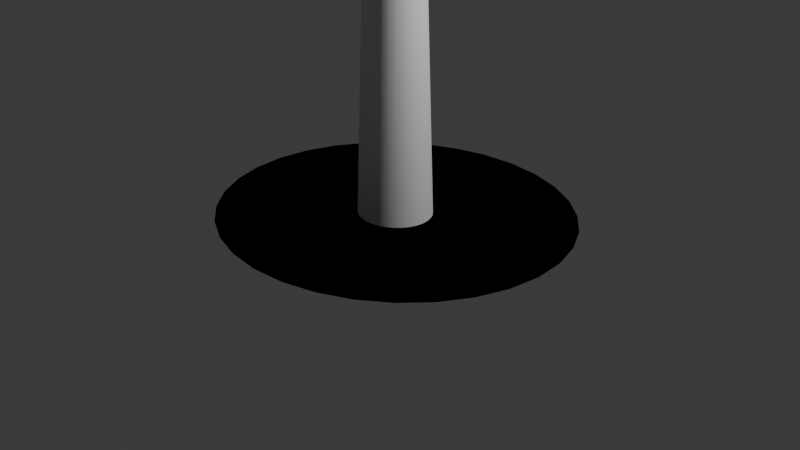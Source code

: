 # Source: 4th_glass.blend  (saved by Blender 4.2.66; exported with 4.5.12 LTS)
import bpy
from mathutils import Matrix  # noqa: F401  (used for matrix-valued properties, if any)

bpy.ops.wm.read_factory_settings(use_empty=True)
scene = bpy.context.scene
scene.name = 'Scene'

# ---- collections
col_collection = bpy.data.collections.new('Collection'); scene.collection.children.link(col_collection)

# ---- node groups
ng_smooth_by_angle = bpy.data.node_groups.new('Smooth by Angle', 'GeometryNodeTree')
_s = ng_smooth_by_angle.interface.new_socket(name='Mesh', in_out='OUTPUT', socket_type='NodeSocketGeometry')
_s = ng_smooth_by_angle.interface.new_socket(name='Mesh', in_out='INPUT', socket_type='NodeSocketGeometry')
_s = ng_smooth_by_angle.interface.new_socket(name='Angle', in_out='INPUT', socket_type='NodeSocketFloat')
_s.subtype = 'ANGLE'
_s.default_value = 0.5236
_s.min_value = 0.0
_s.max_value = 3.142
_s.description = 'Maximum face angle for smooth edges'
_s = ng_smooth_by_angle.interface.new_socket(name='Ignore Sharpness', in_out='INPUT', socket_type='NodeSocketBool')
_s.force_non_field = True
ng_smooth_by_angle.description = 'Set the sharpness of mesh edges based on the angle between the neighboring faces'
ng_smooth_by_angle.is_modifier = True
_N = ng_smooth_by_angle.nodes; _L = ng_smooth_by_angle.links
n0 = _N.new('GeometryNodeSetShadeSmooth'); n0.name = 'Set Shade Smooth'; n0.location = (120, -80)
n0.domain = 'EDGE'
n1 = _N.new('GeometryNodeSetShadeSmooth'); n1.name = 'Set Shade Smooth.001'; n1.location = (300, -80)
n2 = _N.new('NodeGroupOutput'); n2.name = 'Group Output'; n2.location = (480, -80)
n3 = _N.new('GeometryNodeInputMeshEdgeAngle'); n3.name = 'Edge Angle'; n3.location = (-440, -240)
n4 = _N.new('NodeGroupInput'); n4.name = 'Group Input'; n4.location = (-80, -80)
n5 = _N.new('GeometryNodeInputEdgeSmooth'); n5.name = 'Is Edge Smooth'; n5.location = (-260, -120)
n6 = _N.new('GeometryNodeInputShadeSmooth'); n6.name = 'Is Shade Smooth'; n6.location = (-440, -397)
n7 = _N.new('FunctionNodeCompare'); n7.name = 'Compare'; n7.location = (-260, -260)
n7.operation = 'LESS_EQUAL'
n7.inputs[6].default_value = (0.0, 0.0, 0.0, 0.0)
n7.inputs[7].default_value = (0.0, 0.0, 0.0, 0.0)
n8 = _N.new('FunctionNodeBooleanMath'); n8.name = 'Boolean Math.001'; n8.location = (-80, -260)
n9 = _N.new('NodeGroupInput'); n9.name = 'Group Input.001'; n9.location = (-440, -329)
n10 = _N.new('NodeGroupInput'); n10.name = 'Group Input.002'; n10.location = (-259, -189)
n11 = _N.new('FunctionNodeBooleanMath'); n11.name = 'Boolean Math'; n11.location = (-80, -149)
n11.operation = 'OR'
n12 = _N.new('FunctionNodeBooleanMath'); n12.name = 'Boolean Math.002'; n12.location = (-260, -380)
n12.operation = 'OR'
n13 = _N.new('NodeGroupInput'); n13.name = 'Group Input.003'; n13.location = (-440, -460)
_L.new(n3.outputs[0], n7.inputs[0])
_L.new(n1.outputs[0], n2.inputs[0])
_L.new(n9.outputs[1], n7.inputs[1])
_L.new(n7.outputs[0], n8.inputs[0])
_L.new(n4.outputs[0], n0.inputs[0])
_L.new(n0.outputs[0], n1.inputs[0])
_L.new(n8.outputs[0], n0.inputs[2])
_L.new(n10.outputs[2], n11.inputs[1])
_L.new(n5.outputs[0], n11.inputs[0])
_L.new(n11.outputs[0], n0.inputs[1])
_L.new(n13.outputs[2], n12.inputs[1])
_L.new(n6.outputs[0], n12.inputs[0])
_L.new(n12.outputs[0], n8.inputs[1])
n2.is_active_output = True

# ---- world
world_world = bpy.data.worlds.new('World'); scene.world = world_world
world_world.use_nodes = True; world_world.node_tree.nodes.clear()
_N = world_world.node_tree.nodes; _L = world_world.node_tree.links
n0 = _N.new('ShaderNodeOutputWorld'); n0.name = 'World Output'; n0.location = (300, 300)
n1 = _N.new('ShaderNodeBackground'); n1.name = 'Background'; n1.location = (10, 300)
n1.inputs[0].default_value = (0.05088, 0.05088, 0.05088, 1.0)
_L.new(n1.outputs[0], n0.inputs[0])
n0.is_active_output = True
world_world.color = (0.05088, 0.05088, 0.05088)
world_world.sun_shadow_jitter_overblur = 0.0

# ---- cameras
cam_camera = bpy.data.cameras.new('Camera')
cam_camera.clip_end = 100.0
cam_camera.ortho_scale = 7.314

# ---- lights
light_light = bpy.data.lights.new('Light', 'POINT')
light_light.energy = 1000.0
light_light.shadow_soft_size = 0.1

# ---- meshes
me_cylinder_001 = bpy.data.meshes.new('Cylinder.001')
me_cylinder_001.from_pydata([(1.834e-08, 0.3847, -1.433), (0.0, 1.0, 1.0), (0.07505, 0.3773, -1.433), (0.1951, 0.9808, 1.0), (0.1472, 0.3554, -1.433), (0.3827, 0.9239, 1.0), (0.2137, 0.3199, -1.433), (0.5556, 0.8315, 1.0), (0.272, 0.272, -1.433), (0.7071, 0.7071, 1.0), (0.3199, 0.2137, -1.433), (0.8315, 0.5556, 1.0), (0.3554, 0.1472, -1.433), (0.9239, 0.3827, 1.0), (0.3773, 0.07505, -1.433), (0.9808, 0.1951, 1.0), (0.3847, -3.667e-08, -1.433), (1.0, 0.0, 1.0), (0.3773, -0.07505, -1.433), (0.9808, -0.1951, 1.0), (0.3554, -0.1472, -1.433), (0.9239, -0.3827, 1.0), (0.3199, -0.2137, -1.433), (0.8315, -0.5556, 1.0), (0.272, -0.272, -1.433), (0.7071, -0.7071, 1.0), (0.2137, -0.3199, -1.433), (0.5556, -0.8315, 1.0), (0.1472, -0.3554, -1.433), (0.3827, -0.9239, 1.0), (0.07505, -0.3773, -1.433), (0.1951, -0.9808, 1.0), (1.834e-08, -0.3847, -1.433), (0.0, -1.0, 1.0), (-0.07505, -0.3773, -1.433), (-0.1951, -0.9808, 1.0), (-0.1472, -0.3554, -1.433), (-0.3827, -0.9239, 1.0), (-0.2137, -0.3199, -1.433), (-0.5556, -0.8315, 1.0), (-0.272, -0.272, -1.433), (-0.7071, -0.7071, 1.0), (-0.3199, -0.2137, -1.433), (-0.8315, -0.5556, 1.0), (-0.3554, -0.1472, -1.433), (-0.9239, -0.3827, 1.0), (-0.3773, -0.07505, -1.433), (-0.9808, -0.1951, 1.0), (-0.3847, -3.667e-08, -1.433), (-1.0, 0.0, 1.0), (-0.3773, 0.07505, -1.433), (-0.9808, 0.1951, 1.0), (-0.3554, 0.1472, -1.433), (-0.9239, 0.3827, 1.0), (-0.3199, 0.2137, -1.433), (-0.8315, 0.5556, 1.0), (-0.272, 0.272, -1.433), (-0.7071, 0.7071, 1.0), (-0.2137, 0.3199, -1.433), (-0.5556, 0.8315, 1.0), (-0.1472, 0.3554, -1.433), (-0.3827, 0.9239, 1.0), (-0.07505, 0.3773, -1.433), (-0.1951, 0.9808, 1.0), (0.9338, 4.695, 1.0), (-1.129e-07, 4.787, 1.0), (1.832, 4.422, 1.0), (2.659, 3.98, 1.0), (3.385, 3.385, 1.0), (3.98, 2.659, 1.0), (4.422, 1.832, 1.0), (4.695, 0.9338, 1.0), (4.787, 2.257e-07, 1.0), (4.695, -0.9338, 1.0), (4.422, -1.832, 1.0), (3.98, -2.659, 1.0), (3.385, -3.385, 1.0), (2.659, -3.98, 1.0), (1.832, -4.422, 1.0), (0.9338, -4.695, 1.0), (-1.129e-07, -4.787, 1.0), (-0.9338, -4.695, 1.0), (-1.832, -4.422, 1.0), (-2.659, -3.98, 1.0), (-3.385, -3.385, 1.0), (-3.98, -2.659, 1.0), (-4.422, -1.832, 1.0), (-4.695, -0.9338, 1.0), (-4.787, 2.257e-07, 1.0), (-4.695, 0.9338, 1.0), (-4.422, 1.832, 1.0), (-3.98, 2.659, 1.0), (-3.385, 3.385, 1.0), (-2.659, 3.98, 1.0), (-1.832, 4.422, 1.0), (-0.9338, 4.695, 1.0), (-1.746e-09, 1.059, -1.771), (0.2065, 1.038, -1.771), (0.4051, 0.978, -1.771), (0.5881, 0.8802, -1.771), (0.7485, 0.7485, -1.771), (0.8802, 0.5881, -1.771), (0.978, 0.4051, -1.771), (1.038, 0.2065, -1.771), (1.059, 1.079e-07, -1.771), (1.038, -0.2065, -1.771), (0.978, -0.4051, -1.771), (0.8802, -0.5881, -1.771), (0.7485, -0.7485, -1.771), (0.5881, -0.8802, -1.771), (0.4051, -0.978, -1.771), (0.2065, -1.038, -1.771), (-1.746e-09, -1.059, -1.771), (-0.2065, -1.038, -1.771), (-0.4051, -0.978, -1.771), (-0.5881, -0.8802, -1.771), (-0.7485, -0.7485, -1.771), (-0.8802, -0.5881, -1.771), (-0.978, -0.4051, -1.771), (-1.038, -0.2065, -1.771), (-1.059, 1.079e-07, -1.771), (-1.038, 0.2065, -1.771), (-0.978, 0.4051, -1.771), (-0.8802, 0.5881, -1.771), (-0.7485, 0.7485, -1.771), (-0.5881, 0.8802, -1.771), (-0.4051, 0.978, -1.771), (-0.2065, 1.038, -1.771), (0.01183, 1.09, -1.77), (0.2215, 1.069, -1.77), (0.4232, 1.008, -1.77), (0.609, 0.9084, -1.77), (0.7719, 0.7747, -1.77), (0.9056, 0.6119, -1.77), (1.005, 0.426, -1.77), (1.066, 0.2244, -1.77), (1.087, 0.01468, -1.77), (1.066, -0.195, -1.77), (1.005, -0.3967, -1.77), (0.9056, -0.5825, -1.77), (0.7719, -0.7454, -1.77), (0.609, -0.8791, -1.77), (0.4232, -0.9784, -1.77), (0.2215, -1.04, -1.77), (0.01183, -1.06, -1.77), (-0.1979, -1.04, -1.77), (-0.3995, -0.9784, -1.77), (-0.5854, -0.8791, -1.77), (-0.7482, -0.7454, -1.77), (-0.8819, -0.5825, -1.77), (-0.9812, -0.3967, -1.77), (-1.042, -0.195, -1.77), (-1.063, 0.01468, -1.77), (-1.042, 0.2244, -1.77), (-0.9812, 0.426, -1.77), (-0.8819, 0.6119, -1.77), (-0.7482, 0.7747, -1.77), (-0.5854, 0.9084, -1.77), (-0.3995, 1.008, -1.77), (-0.1979, 1.069, -1.77), (0.2245, 1.302, -2.073), (0.4342, 1.282, -2.073), (0.6358, 1.221, -2.073), (0.8217, 1.121, -2.073), (0.9846, 0.9876, -2.073), (1.118, 0.8247, -2.073), (1.218, 0.6389, -2.073), (1.279, 0.4372, -2.073), (1.299, 0.2275, -2.073), (1.279, 0.01784, -2.073), (1.218, -0.1838, -2.073), (1.118, -0.3696, -2.073), (0.9846, -0.5325, -2.073), (0.8217, -0.6662, -2.073), (0.6358, -0.7655, -2.073), (0.4342, -0.8267, -2.073), (0.2245, -0.8474, -2.073), (0.01479, -0.8267, -2.073), (-0.1868, -0.7655, -2.073), (-0.3727, -0.6662, -2.073), (-0.5356, -0.5325, -2.073), (-0.6692, -0.3696, -2.073), (-0.7686, -0.1838, -2.073), (-0.8297, 0.01784, -2.073), (-0.8504, 0.2275, -2.073), (-0.8297, 0.4372, -2.073), (-0.7686, 0.6389, -2.073), (-0.6692, 0.8247, -2.073), (-0.5356, 0.9876, -2.073), (-0.3727, 1.121, -2.073), (-0.1868, 1.221, -2.073), (0.01479, 1.282, -2.073)], [], [(0, 1, 3, 2), (2, 3, 5, 4), (4, 5, 7, 6), (6, 7, 9, 8), (8, 9, 11, 10), (10, 11, 13, 12), (12, 13, 15, 14), (14, 15, 17, 16), (16, 17, 19, 18), (18, 19, 21, 20), (20, 21, 23, 22), (22, 23, 25, 24), (24, 25, 27, 26), (26, 27, 29, 28), (28, 29, 31, 30), (30, 31, 33, 32), (32, 33, 35, 34), (34, 35, 37, 36), (36, 37, 39, 38), (38, 39, 41, 40), (40, 41, 43, 42), (42, 43, 45, 44), (44, 45, 47, 46), (46, 47, 49, 48), (48, 49, 51, 50), (50, 51, 53, 52), (52, 53, 55, 54), (54, 55, 57, 56), (56, 57, 59, 58), (58, 59, 61, 60), (5, 3, 64, 66), (60, 61, 63, 62), (62, 63, 1, 0), (64, 65, 95, 94, 93, 92, 91, 90, 89, 88, 87, 86, 85, 84, 83, 82, 81, 80, 79, 78, 77, 76, 75, 74, 73, 72, 71, 70, 69, 68, 67, 66), (23, 21, 74, 75), (41, 39, 83, 84), (59, 57, 92, 93), (15, 13, 70, 71), (33, 31, 79, 80), (51, 49, 88, 89), (7, 5, 66, 67), (25, 23, 75, 76), (43, 41, 84, 85), (61, 59, 93, 94), (17, 15, 71, 72), (35, 33, 80, 81), (53, 51, 89, 90), (9, 7, 67, 68), (27, 25, 76, 77), (45, 43, 85, 86), (63, 61, 94, 95), (19, 17, 72, 73), (37, 35, 81, 82), (55, 53, 90, 91), (11, 9, 68, 69), (29, 27, 77, 78), (47, 45, 86, 87), (3, 1, 65, 64), (1, 63, 95, 65), (21, 19, 73, 74), (39, 37, 82, 83), (57, 55, 91, 92), (13, 11, 69, 70), (31, 29, 78, 79), (49, 47, 87, 88), (8, 10, 101, 100), (26, 28, 110, 109), (44, 46, 119, 118), (0, 2, 97, 96), (62, 0, 96, 127), (18, 20, 106, 105), (36, 38, 115, 114), (54, 56, 124, 123), (10, 12, 102, 101), (28, 30, 111, 110), (46, 48, 120, 119), (2, 4, 98, 97), (20, 22, 107, 106), (38, 40, 116, 115), (56, 58, 125, 124), (12, 14, 103, 102), (30, 32, 112, 111), (48, 50, 121, 120), (4, 6, 99, 98), (22, 24, 108, 107), (40, 42, 117, 116), (58, 60, 126, 125), (14, 16, 104, 103), (32, 34, 113, 112), (50, 52, 122, 121), (6, 8, 100, 99), (24, 26, 109, 108), (42, 44, 118, 117), (60, 62, 127, 126), (16, 18, 105, 104), (34, 36, 114, 113), (52, 54, 123, 122), (139, 138, 170, 171), (153, 152, 184, 185), (140, 139, 171, 172), (154, 153, 185, 186), (141, 140, 172, 173), (155, 154, 186, 187), (142, 141, 173, 174), (129, 128, 160, 161), (156, 155, 187, 188), (143, 142, 174, 175), (130, 129, 161, 162), (157, 156, 188, 189), (144, 143, 175, 176), (131, 130, 162, 163), (158, 157, 189, 190), (145, 144, 176, 177), (132, 131, 163, 164), (159, 158, 190, 191), (146, 145, 177, 178), (133, 132, 164, 165), (128, 159, 191, 160), (147, 146, 178, 179), (134, 133, 165, 166), (148, 147, 179, 180), (135, 134, 166, 167), (149, 148, 180, 181), (136, 135, 167, 168), (150, 149, 181, 182), (137, 136, 168, 169), (151, 150, 182, 183), (138, 137, 169, 170), (152, 151, 183, 184)])
me_cylinder_001.polygons.foreach_set('use_smooth', [True] * 129)
_uv = me_cylinder_001.uv_layers.new(name='UVMap')
_uv.uv.foreach_set('vector', [1.0, 0.5, 1.0, 1.0, 0.9688, 1.0, 0.9688, 0.5, 0.9688, 0.5, 0.9688, 1.0, 0.9375, 1.0, 0.9375, 0.5, 0.9375, 0.5, 0.9375, 1.0, 0.9062, 1.0, 0.9062, 0.5, 0.9062, 0.5, 0.9062, 1.0, 0.875, 1.0, 0.875, 0.5, 0.875, 0.5, 0.875, 1.0, 0.8438, 1.0, 0.8438, 0.5, 0.8438, 0.5, 0.8438, 1.0, 0.8125, 1.0, 0.8125, 0.5, 0.8125, 0.5, 0.8125, 1.0, 0.7812, 1.0, 0.7812, 0.5, 0.7812, 0.5, 0.7812, 1.0, 0.75, 1.0, 0.75, 0.5, 0.75, 0.5, 0.75, 1.0, 0.7188, 1.0, 0.7188, 0.5, 0.7188, 0.5, 0.7188, 1.0, 0.6875, 1.0, 0.6875, 0.5, 0.6875, 0.5, 0.6875, 1.0, 0.6562, 1.0, 0.6562, 0.5, 0.6562, 0.5, 0.6562, 1.0, 0.625, 1.0, 0.625, 0.5, 0.625, 0.5, 0.625, 1.0, 0.5938, 1.0, 0.5938, 0.5, 0.5938, 0.5, 0.5938, 1.0, 0.5625, 1.0, 0.5625, 0.5, 0.5625, 0.5, 0.5625, 1.0, 0.5312, 1.0, 0.5312, 0.5, 0.5312, 0.5, 0.5312, 1.0, 0.5, 1.0, 0.5, 0.5, 0.5, 0.5, 0.5, 1.0, 0.4688, 1.0, 0.4688, 0.5, 0.4688, 0.5, 0.4688, 1.0, 0.4375, 1.0, 0.4375, 0.5, 0.4375, 0.5, 0.4375, 1.0, 0.4062, 1.0, 0.4062, 0.5, 0.4062, 0.5, 0.4062, 1.0, 0.375, 1.0, 0.375, 0.5, 0.375, 0.5, 0.375, 1.0, 0.3438, 1.0, 0.3438, 0.5, 0.3438, 0.5, 0.3438, 1.0, 0.3125, 1.0, 0.3125, 0.5, 0.3125, 0.5, 0.3125, 1.0, 0.2812, 1.0, 0.2812, 0.5, 0.2812, 0.5, 0.2812, 1.0, 0.25, 1.0, 0.25, 0.5, 0.25, 0.5, 0.25, 1.0, 0.2188, 1.0, 0.2188, 0.5, 0.2188, 0.5, 0.2188, 1.0, 0.1875, 1.0, 0.1875, 0.5, 0.1875, 0.5, 0.1875, 1.0, 0.1562, 1.0, 0.1562, 0.5, 0.1562, 0.5, 0.1562, 1.0, 0.125, 1.0, 0.125, 0.5, 0.125, 0.5, 0.125, 1.0, 0.09375, 1.0, 0.09375, 0.5, 0.09375, 0.5, 0.09375, 1.0, 0.0625, 1.0, 0.0625, 0.5, 0.9375, 1.0, 0.9688, 1.0, 0.9688, 1.0, 0.9375, 1.0, 0.0625, 0.5, 0.0625, 1.0, 0.03125, 1.0, 0.03125, 0.5, 0.03125, 0.5, 0.03125, 1.0, 0.0, 1.0, 0.0, 0.5, 0.2968, 0.4854, 0.25, 0.49, 0.2032, 0.4854, 0.1582, 0.4717, 0.1167, 0.4496, 0.08029, 0.4197, 0.05045, 0.3833, 0.02827, 0.3418, 0.01461, 0.2968, 0.01, 0.25, 0.01461, 0.2032, 0.02827, 0.1582, 0.05045, 0.1167, 0.08029, 0.08029, 0.1167, 0.05045, 0.1582, 0.02827, 0.2032, 0.01461, 0.25, 0.01, 0.2968, 0.01461, 0.3418, 0.02827, 0.3833, 0.05045, 0.4197, 0.08029, 0.4496, 0.1167, 0.4717, 0.1582, 0.4854, 0.2032, 0.49, 0.25, 0.4854, 0.2968, 0.4717, 0.3418, 0.4496, 0.3833, 0.4197, 0.4197, 0.3833, 0.4496, 0.3418, 0.4717, 0.6562, 1.0, 0.6875, 1.0, 0.6875, 1.0, 0.6562, 1.0, 0.375, 1.0, 0.4062, 1.0, 0.4062, 1.0, 0.375, 1.0, 0.09375, 1.0, 0.125, 1.0, 0.125, 1.0, 0.09375, 1.0, 0.7812, 1.0, 0.8125, 1.0, 0.8125, 1.0, 0.7812, 1.0, 0.5, 1.0, 0.5312, 1.0, 0.5312, 1.0, 0.5, 1.0, 0.2188, 1.0, 0.25, 1.0, 0.25, 1.0, 0.2188, 1.0, 0.9062, 1.0, 0.9375, 1.0, 0.9375, 1.0, 0.9062, 1.0, 0.625, 1.0, 0.6562, 1.0, 0.6562, 1.0, 0.625, 1.0, 0.3438, 1.0, 0.375, 1.0, 0.375, 1.0, 0.3438, 1.0, 0.0625, 1.0, 0.09375, 1.0, 0.09375, 1.0, 0.0625, 1.0, 0.75, 1.0, 0.7812, 1.0, 0.7812, 1.0, 0.75, 1.0, 0.4688, 1.0, 0.5, 1.0, 0.5, 1.0, 0.4688, 1.0, 0.1875, 1.0, 0.2188, 1.0, 0.2188, 1.0, 0.1875, 1.0, 0.875, 1.0, 0.9062, 1.0, 0.9062, 1.0, 0.875, 1.0, 0.5938, 1.0, 0.625, 1.0, 0.625, 1.0, 0.5938, 1.0, 0.3125, 1.0, 0.3438, 1.0, 0.3438, 1.0, 0.3125, 1.0, 0.03125, 1.0, 0.0625, 1.0, 0.0625, 1.0, 0.03125, 1.0, 0.7188, 1.0, 0.75, 1.0, 0.75, 1.0, 0.7188, 1.0, 0.4375, 1.0, 0.4688, 1.0, 0.4688, 1.0, 0.4375, 1.0, 0.1562, 1.0, 0.1875, 1.0, 0.1875, 1.0, 0.1562, 1.0, 0.8438, 1.0, 0.875, 1.0, 0.875, 1.0, 0.8438, 1.0, 0.5625, 1.0, 0.5938, 1.0, 0.5938, 1.0, 0.5625, 1.0, 0.2812, 1.0, 0.3125, 1.0, 0.3125, 1.0, 0.2812, 1.0, 0.9688, 1.0, 1.0, 1.0, 1.0, 1.0, 0.9688, 1.0, 0.0, 1.0, 0.03125, 1.0, 0.03125, 1.0, 0.0, 1.0, 0.6875, 1.0, 0.7188, 1.0, 0.7188, 1.0, 0.6875, 1.0, 0.4062, 1.0, 0.4375, 1.0, 0.4375, 1.0, 0.4062, 1.0, 0.125, 1.0, 0.1562, 1.0, 0.1562, 1.0, 0.125, 1.0, 0.8125, 1.0, 0.8438, 1.0, 0.8438, 1.0, 0.8125, 1.0, 0.5312, 1.0, 0.5625, 1.0, 0.5625, 1.0, 0.5312, 1.0, 0.25, 1.0, 0.2812, 1.0, 0.2812, 1.0, 0.25, 1.0, 0.875, 0.5, 0.8438, 0.5, 0.8438, 0.5, 0.875, 0.5, 0.5938, 0.5, 0.5625, 0.5, 0.5625, 0.5, 0.5938, 0.5, 0.3125, 0.5, 0.2812, 0.5, 0.2812, 0.5, 0.3125, 0.5, 1.0, 0.5, 0.9688, 0.5, 0.9688, 0.5, 1.0, 0.5, 0.03125, 0.5, 0.0, 0.5, 0.0, 0.5, 0.03125, 0.5, 0.7188, 0.5, 0.6875, 0.5, 0.6875, 0.5, 0.7188, 0.5, 0.4375, 0.5, 0.4062, 0.5, 0.4062, 0.5, 0.4375, 0.5, 0.1562, 0.5, 0.125, 0.5, 0.125, 0.5, 0.1562, 0.5, 0.8438, 0.5, 0.8125, 0.5, 0.8125, 0.5, 0.8438, 0.5, 0.5625, 0.5, 0.5312, 0.5, 0.5312, 0.5, 0.5625, 0.5, 0.2812, 0.5, 0.25, 0.5, 0.25, 0.5, 0.2812, 0.5, 0.9688, 0.5, 0.9375, 0.5, 0.9375, 0.5, 0.9688, 0.5, 0.6875, 0.5, 0.6562, 0.5, 0.6562, 0.5, 0.6875, 0.5, 0.4062, 0.5, 0.375, 0.5, 0.375, 0.5, 0.4062, 0.5, 0.125, 0.5, 0.09375, 0.5, 0.09375, 0.5, 0.125, 0.5, 0.8125, 0.5, 0.7812, 0.5, 0.7812, 0.5, 0.8125, 0.5, 0.5312, 0.5, 0.5, 0.5, 0.5, 0.5, 0.5312, 0.5, 0.25, 0.5, 0.2188, 0.5, 0.2188, 0.5, 0.25, 0.5, 0.9375, 0.5, 0.9062, 0.5, 0.9062, 0.5, 0.9375, 0.5, 0.6562, 0.5, 0.625, 0.5, 0.625, 0.5, 0.6562, 0.5, 0.375, 0.5, 0.3438, 0.5, 0.3438, 0.5, 0.375, 0.5, 0.09375, 0.5, 0.0625, 0.5, 0.0625, 0.5, 0.09375, 0.5, 0.7812, 0.5, 0.75, 0.5, 0.75, 0.5, 0.7812, 0.5, 0.5, 0.5, 0.4688, 0.5, 0.4688, 0.5, 0.5, 0.5, 0.2188, 0.5, 0.1875, 0.5, 0.1875, 0.5, 0.2188, 0.5, 0.9062, 0.5, 0.875, 0.5, 0.875, 0.5, 0.9062, 0.5, 0.625, 0.5, 0.5938, 0.5, 0.5938, 0.5, 0.625, 0.5, 0.3438, 0.5, 0.3125, 0.5, 0.3125, 0.5, 0.3438, 0.5, 0.0625, 0.5, 0.03125, 0.5, 0.03125, 0.5, 0.0625, 0.5, 0.75, 0.5, 0.7188, 0.5, 0.7188, 0.5, 0.75, 0.5, 0.4688, 0.5, 0.4375, 0.5, 0.4375, 0.5, 0.4688, 0.5, 0.1875, 0.5, 0.1562, 0.5, 0.1562, 0.5, 0.1875, 0.5, 0.0, 0.0, 0.0, 0.0, 0.0, 0.0, 0.0, 0.0, 0.0, 0.0, 0.0, 0.0, 0.0, 0.0, 0.0, 0.0, 0.0, 0.0, 0.0, 0.0, 0.0, 0.0, 0.0, 0.0, 0.0, 0.0, 0.0, 0.0, 0.0, 0.0, 0.0, 0.0, 0.0, 0.0, 0.0, 0.0, 0.0, 0.0, 0.0, 0.0, 0.0, 0.0, 0.0, 0.0, 0.0, 0.0, 0.0, 0.0, 0.0, 0.0, 0.0, 0.0, 0.0, 0.0, 0.0, 0.0, 0.0, 0.0, 0.0, 0.0, 0.0, 0.0, 0.0, 0.0, 0.0, 0.0, 0.0, 0.0, 0.0, 0.0, 0.0, 0.0, 0.0, 0.0, 0.0, 0.0, 0.0, 0.0, 0.0, 0.0, 0.0, 0.0, 0.0, 0.0, 0.0, 0.0, 0.0, 0.0, 0.0, 0.0, 0.0, 0.0, 0.0, 0.0, 0.0, 0.0, 0.0, 0.0, 0.0, 0.0, 0.0, 0.0, 0.0, 0.0, 0.0, 0.0, 0.0, 0.0, 0.0, 0.0, 0.0, 0.0, 0.0, 0.0, 0.0, 0.0, 0.0, 0.0, 0.0, 0.0, 0.0, 0.0, 0.0, 0.0, 0.0, 0.0, 0.0, 0.0, 0.0, 0.0, 0.0, 0.0, 0.0, 0.0, 0.0, 0.0, 0.0, 0.0, 0.0, 0.0, 0.0, 0.0, 0.0, 0.0, 0.0, 0.0, 0.0, 0.0, 0.0, 0.0, 0.0, 0.0, 0.0, 0.0, 0.0, 0.0, 0.0, 0.0, 0.0, 0.0, 0.0, 0.0, 0.0, 0.0, 0.0, 0.0, 0.0, 0.0, 0.0, 0.0, 0.0, 0.0, 0.0, 0.0, 0.0, 0.0, 0.0, 0.0, 0.0, 0.0, 0.0, 0.0, 0.0, 0.0, 0.0, 0.0, 0.0, 0.0, 0.0, 0.0, 0.0, 0.0, 0.0, 0.0, 0.0, 0.0, 0.0, 0.0, 0.0, 0.0, 0.0, 0.0, 0.0, 0.0, 0.0, 0.0, 0.0, 0.0, 0.0, 0.0, 0.0, 0.0, 0.0, 0.0, 0.0, 0.0, 0.0, 0.0, 0.0, 0.0, 0.0, 0.0, 0.0, 0.0, 0.0, 0.0, 0.0, 0.0, 0.0, 0.0, 0.0, 0.0, 0.0, 0.0, 0.0, 0.0, 0.0, 0.0, 0.0, 0.0, 0.0, 0.0, 0.0, 0.0, 0.0, 0.0, 0.0, 0.0, 0.0, 0.0, 0.0, 0.0, 0.0, 0.0, 0.0, 0.0])
me_cylinder_001.update()

# ---- objects
ob_light = bpy.data.objects.new('Light', light_light)
ob_camera = bpy.data.objects.new('Camera', cam_camera)
ob_cylinder = bpy.data.objects.new('Cylinder', me_cylinder_001)

# ---- transforms, parenting, visibility, modifiers, constraints
ob_light.location = (4.076, 1.005, 5.904)
ob_light.rotation_euler = (0.6503, 0.05522, 1.866)
ob_light.lock_rotations_4d = False
ob_light.empty_display_type = 'ARROWS'
ob_light.color = (0.0, 0.0, 0.0, 0.0)
ob_light.lineart.crease_threshold = 0.0
ob_camera.location = (7.359, -6.926, 4.958)
ob_camera.rotation_euler = (1.109, 0.0, 0.8149)
ob_camera.lock_rotations_4d = False
ob_camera.empty_display_type = 'ARROWS'
ob_camera.color = (0.0, 0.0, 0.0, 0.0)
ob_camera.display_type = 'WIRE'
ob_camera.lineart.crease_threshold = 0.0
ob_cylinder.location = (0.1431, -0.1887, 3.034)
ob_cylinder.scale = (-0.3849, 0.3605, -2.835)
_m = ob_cylinder.modifiers.new('Smooth by Angle', 'NODES')
_m.node_group = ng_smooth_by_angle
_m.use_pin_to_last = True
_m.show_group_selector = False

# ---- collection membership
col_collection.objects.link(ob_light)
col_collection.objects.link(ob_camera)
col_collection.objects.link(ob_cylinder)

# ---- scene / render settings (as saved in the file)
scene.camera = ob_camera
scene.frame_start = 1; scene.frame_end = 250; scene.frame_set(1)
scene.render.engine = 'BLENDER_EEVEE_NEXT'
bpy.context.view_layer.update()
